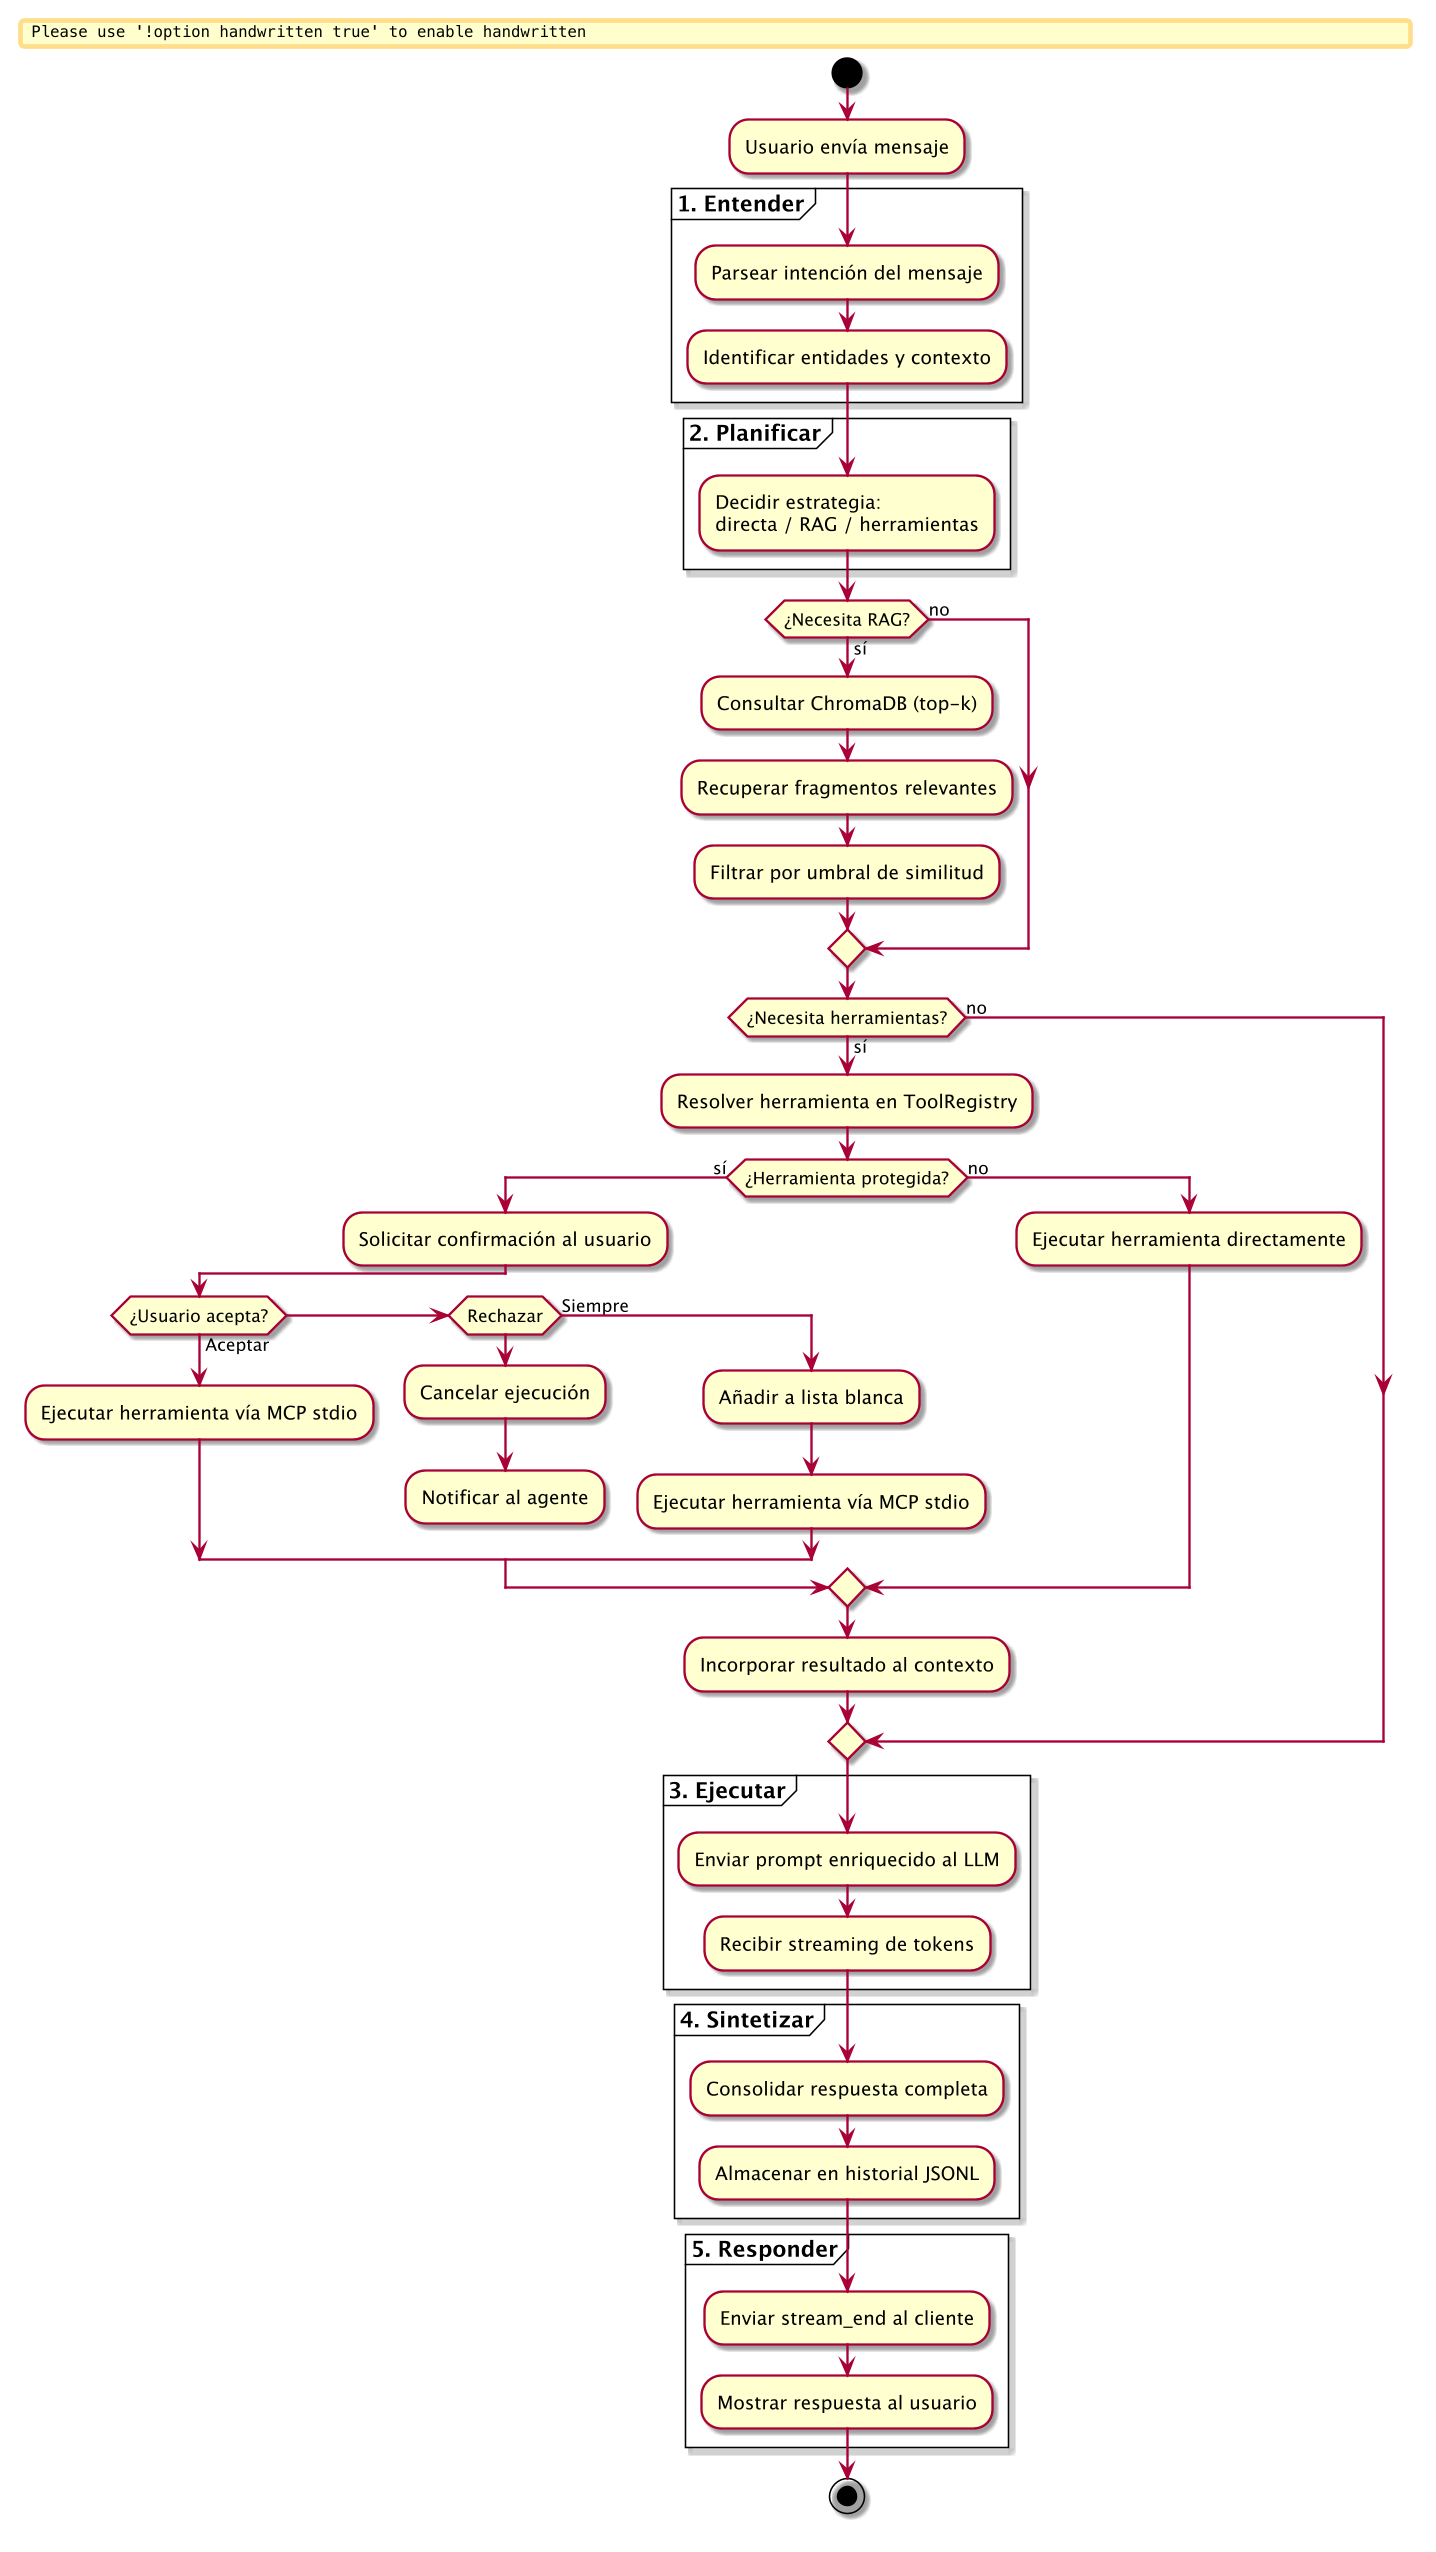

The diagram above was rendered by PlantUML. Its source (embedded in the PNG):
@startuml
skin rose
skinparam dpi 150
skinparam nodesep 30
skinparam ranksep 40
skinparam handwritten false

start

:Usuario envía mensaje;

partition "**1. Entender**" {
    :Parsear intención del mensaje;
    :Identificar entidades y contexto;
}

partition "**2. Planificar**" {
    :Decidir estrategia:\ndirecta / RAG / herramientas;
}

if (¿Necesita RAG?) then (sí)
    :Consultar ChromaDB (top-k);
    :Recuperar fragmentos relevantes;
    :Filtrar por umbral de similitud;
else (no)
endif

if (¿Necesita herramientas?) then (sí)
    :Resolver herramienta en ToolRegistry;

    if (¿Herramienta protegida?) then (sí)
        :Solicitar confirmación al usuario;

        if (¿Usuario acepta?) then (Aceptar)
            :Ejecutar herramienta vía MCP stdio;
        elseif (Rechazar) then
            :Cancelar ejecución;
            :Notificar al agente;
            kill
        else (Siempre)
            :Añadir a lista blanca;
            :Ejecutar herramienta vía MCP stdio;
        endif
    else (no)
        :Ejecutar herramienta directamente;
    endif

    :Incorporar resultado al contexto;
else (no)
endif

partition "**3. Ejecutar**" {
    :Enviar prompt enriquecido al LLM;
    :Recibir streaming de tokens;
}

partition "**4. Sintetizar**" {
    :Consolidar respuesta completa;
    :Almacenar en historial JSONL;
}

partition "**5. Responder**" {
    :Enviar stream_end al cliente;
    :Mostrar respuesta al usuario;
}

stop

@enduml